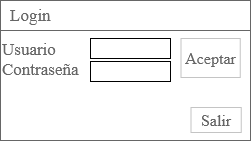

The diagram above was exported from draw.io. Its source (the exported page's mxGraphModel, read from the mxfile embedded in the PNG):
<mxGraphModel dx="595" dy="322" grid="1" gridSize="10" guides="1" tooltips="1" connect="1" arrows="1" fold="1" page="1" pageScale="1" pageWidth="850" pageHeight="1100" math="0" shadow="0">
  <root>
    <mxCell id="0" />
    <mxCell id="1" parent="0" />
    <mxCell id="QnPa-dusoTnUzoRFhzOW-18" value="&lt;div align=&quot;left&quot;&gt;&lt;font&gt;Usuario&lt;/font&gt;&lt;/div&gt;&lt;div align=&quot;left&quot;&gt;&lt;font&gt;Contraseña&lt;/font&gt;&lt;/div&gt;" style="strokeWidth=1;shadow=0;dashed=0;align=left;html=1;shape=mxgraph.mockup.containers.rrect;rSize=0;strokeColor=#666666;fontColor=#666666;fontSize=17;verticalAlign=top;whiteSpace=wrap;fillColor=#ffffff;spacingTop=32;movable=1;resizable=1;rotatable=1;deletable=1;editable=1;locked=0;connectable=1;" vertex="1" parent="1">
      <mxGeometry x="90" y="80" width="250" height="140" as="geometry" />
    </mxCell>
    <mxCell id="QnPa-dusoTnUzoRFhzOW-19" value="&lt;div&gt;Login&lt;/div&gt;" style="strokeWidth=1;shadow=0;dashed=0;align=center;html=1;shape=mxgraph.mockup.containers.rrect;rSize=0;fontSize=17;fontColor=#666666;strokeColor=#666666;align=left;spacingLeft=8;fillColor=none;resizeWidth=1;whiteSpace=wrap;" vertex="1" parent="QnPa-dusoTnUzoRFhzOW-18">
      <mxGeometry width="250" height="30" relative="1" as="geometry" />
    </mxCell>
    <mxCell id="QnPa-dusoTnUzoRFhzOW-21" value="&lt;div&gt;Salir&lt;/div&gt;" style="strokeWidth=1;shadow=0;dashed=0;align=center;html=1;shape=mxgraph.mockup.containers.rrect;rSize=0;fontSize=16;fontColor=#666666;strokeColor=#c4c4c4;whiteSpace=wrap;fillColor=none;" vertex="1" parent="QnPa-dusoTnUzoRFhzOW-18">
      <mxGeometry x="0.25" y="1" width="50.25" height="25" relative="1" as="geometry">
        <mxPoint x="128" y="-33" as="offset" />
      </mxGeometry>
    </mxCell>
    <mxCell id="QnPa-dusoTnUzoRFhzOW-22" value="Aceptar" style="strokeWidth=1;shadow=0;dashed=0;align=center;html=1;shape=mxgraph.mockup.containers.rrect;rSize=0;fontSize=16;fontColor=#666666;strokeColor=#c4c4c4;whiteSpace=wrap;fillColor=none;" vertex="1" parent="QnPa-dusoTnUzoRFhzOW-18">
      <mxGeometry x="0.75" y="1" width="59.25" height="39" relative="1" as="geometry">
        <mxPoint x="-7" y="-102" as="offset" />
      </mxGeometry>
    </mxCell>
    <mxCell id="QnPa-dusoTnUzoRFhzOW-26" value="" style="group" vertex="1" connectable="0" parent="QnPa-dusoTnUzoRFhzOW-18">
      <mxGeometry x="90" y="38" width="80" height="43" as="geometry" />
    </mxCell>
    <mxCell id="QnPa-dusoTnUzoRFhzOW-23" value="" style="rounded=0;whiteSpace=wrap;html=1;movable=1;resizable=1;rotatable=1;deletable=1;editable=1;locked=0;connectable=1;" vertex="1" parent="QnPa-dusoTnUzoRFhzOW-26">
      <mxGeometry width="80" height="20" as="geometry" />
    </mxCell>
    <mxCell id="QnPa-dusoTnUzoRFhzOW-24" value="" style="rounded=0;whiteSpace=wrap;html=1;movable=1;resizable=1;rotatable=1;deletable=1;editable=1;locked=0;connectable=1;" vertex="1" parent="QnPa-dusoTnUzoRFhzOW-26">
      <mxGeometry y="23" width="80" height="20" as="geometry" />
    </mxCell>
  </root>
</mxGraphModel>